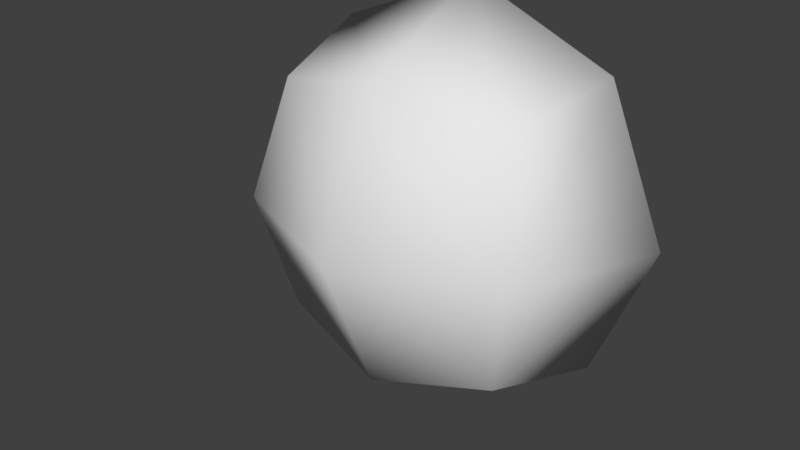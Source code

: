 # Source: Model_Test_LOD_1.blend  (saved by Blender 2.77.0; exported with 4.5.12 LTS)
import bpy
from mathutils import Matrix  # noqa: F401  (used for matrix-valued properties, if any)

bpy.ops.wm.read_factory_settings(use_empty=True)
scene = bpy.context.scene
scene.name = 'Scene'

# ---- collections
col_collection_1 = bpy.data.collections.new('Collection 1'); scene.collection.children.link(col_collection_1)

# ---- materials (node trees are filled in below, after node groups)
mat_material = bpy.data.materials.new('Material')
mat_material.alpha_threshold = 0.0
mat_material.use_transparent_shadow = False
mat_material.roughness = 0.5
mat_material.line_color = (0.0, 0.0, 0.0, 1.0)

# ---- material node trees

# ---- world
world_world = bpy.data.worlds.new('World'); scene.world = world_world
world_world.color = (0.05088, 0.05088, 0.05088)
world_world.use_sun_shadow = False
world_world.sun_shadow_jitter_overblur = 0.0
world_world.cycles.sampling_method = 'MANUAL'

# ---- meshes
me_cube = bpy.data.meshes.new('Cube')
me_cube.from_pydata([(1.0, 0.7, -1.0), (1.0, 0.7, 1.0), (-1.0, 0.7, 1.0), (-1.0, 0.7, -1.0), (1.225, 0.4753, 1.587e-08), (1.683e-07, 0.4753, -1.225), (1.225, 1.7, -1.225), (-8.565e-08, 0.4753, 1.225), (1.225, 1.7, 1.225), (-1.225, 0.4753, -2.831e-07), (-1.225, 1.7, 1.225), (-1.225, 1.7, -1.225), (3.824e-07, 1.7, -1.732), (-1.732, 1.7, -2.751e-07), (-4.504e-07, 1.7, 1.732), (1.732, 1.7, 5.134e-07), (-1.032e-07, -0.03205, -2.243e-07)], [], [(16, 7, 2, 9), (12, 5, 3, 11), (6, 0, 5, 12), (9, 13, 11, 3), (2, 10, 13, 9), (7, 14, 10, 2), (1, 8, 14, 7), (4, 15, 8, 1), (0, 6, 15, 4), (11, 13, 10, 14, 8, 15, 6, 12), (5, 16, 9, 3), (0, 4, 16, 5), (4, 1, 7, 16)])
me_cube.polygons.foreach_set('use_smooth', [True] * 13)
_uv = me_cube.uv_layers.new(name='UVMap')
_uv.uv.foreach_set('vector', [0.4987, 0.537, 0.4963, 0.7268, 0.3242, 0.7072, 0.3089, 0.5346, 0.505, 0.04345, 0.5011, 0.3471, 0.3285, 0.3624, 0.1629, 0.1925, 0.8432, 0.2011, 0.6733, 0.3667, 0.5011, 0.3471, 0.505, 0.04345, 0.3089, 0.5346, 0.005229, 0.5307, 0.1629, 0.1925, 0.3285, 0.3624, 0.3242, 0.7072, 0.1543, 0.8728, 0.005229, 0.5307, 0.3089, 0.5346, 0.4963, 0.7268, 0.495, 0.9935, 0.1543, 0.8728, 0.3242, 0.7072, 0.669, 0.7115, 0.8346, 0.8814, 0.495, 0.9935, 0.4963, 0.7268, 0.6886, 0.5394, 0.9923, 0.5432, 0.8346, 0.8814, 0.669, 0.7115, 0.6733, 0.3667, 0.8432, 0.2011, 0.9923, 0.5432, 0.6886, 0.5394, 0.1629, 0.1925, 0.005229, 0.5307, 0.1543, 0.8728, 0.495, 0.9935, 0.8346, 0.8814, 0.9923, 0.5432, 0.8432, 0.2011, 0.505, 0.04345, 0.5011, 0.3471, 0.4987, 0.537, 0.3089, 0.5346, 0.3285, 0.3624, 0.6733, 0.3667, 0.6886, 0.5394, 0.4987, 0.537, 0.5011, 0.3471, 0.6886, 0.5394, 0.669, 0.7115, 0.4963, 0.7268, 0.4987, 0.537])
me_cube.materials.append(mat_material)
me_cube.use_remesh_preserve_volume = False
me_cube.use_remesh_preserve_attributes = False
me_cube.use_mirror_vertex_groups = False
me_cube.update()

# ---- objects
ob_cube = bpy.data.objects.new('Cube', me_cube)

# ---- transforms, parenting, visibility, modifiers, constraints
ob_cube.location = (0.0, 0.0, 0.0)
ob_cube.lock_rotations_4d = False
ob_cube.empty_display_type = 'ARROWS'
ob_cube.lineart.crease_threshold = 0.0

# ---- collection membership
col_collection_1.objects.link(ob_cube)

# ---- scene / render settings (as saved in the file)
scene.frame_start = 1; scene.frame_end = 250; scene.frame_set(1)
scene.render.engine = 'BLENDER_EEVEE_NEXT'
scene.render.resolution_percentage = 50
scene.render.dither_intensity = 0.0
scene.cycles.use_denoising = False
scene.cycles.samples = 128
scene.cycles.sampling_pattern = 'TABULATED_SOBOL'
scene.cycles.light_sampling_threshold = 0.0
scene.cycles.use_adaptive_sampling = False
scene.cycles.use_light_tree = False
scene.cycles.blur_glossy = 0.0
scene.cycles.sample_clamp_indirect = 0.0
scene.view_settings.view_transform = 'Standard'
bpy.context.view_layer.update()

# ---- added for rendering (the .blend has no active camera and no usable light): camera, sun
cam_auto = bpy.data.cameras.new('AutoCamera')
cam_auto.lens = 50.0
cam_auto.sensor_width = 36.0
cam_auto.clip_end = 1000.0
ob_auto_camera = bpy.data.objects.new('AutoCamera', cam_auto)
scene.collection.objects.link(ob_auto_camera)
ob_auto_camera.location = (4.80761, -4.93515, 3.84609)
ob_auto_camera.rotation_euler = (1.09748, -7.21219e-08, 0.694738)
scene.camera = ob_auto_camera
light_auto_sun = bpy.data.lights.new('AutoSun', 'SUN')
light_auto_sun.energy = 3.0
light_auto_sun.angle = 0.0523599
ob_auto_sun = bpy.data.objects.new('AutoSun', light_auto_sun)
scene.collection.objects.link(ob_auto_sun)
ob_auto_sun.rotation_euler = (0.872665, 0.174533, 0.523599)
bpy.context.view_layer.update()
